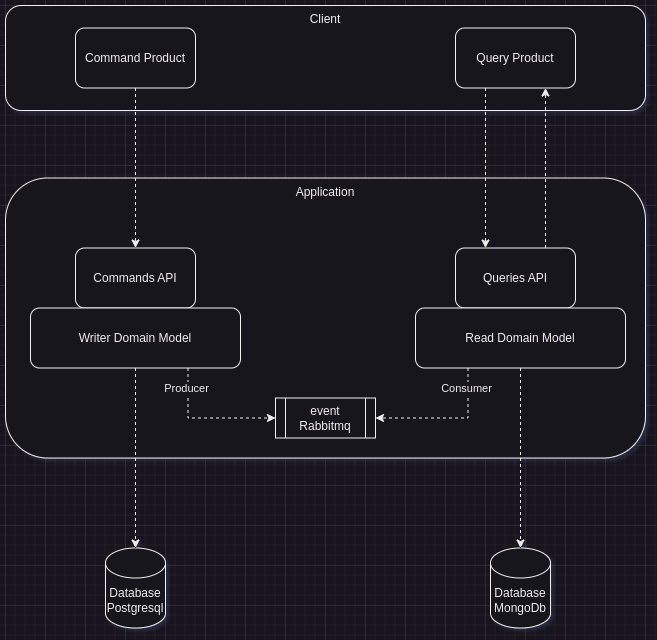

The diagram above was exported from draw.io. Its source (the exported page's mxGraphModel, read from the mxfile embedded in the PNG):
<mxGraphModel dx="1223" dy="751" grid="1" gridSize="10" guides="1" tooltips="1" connect="1" arrows="1" fold="1" page="1" pageScale="1" pageWidth="850" pageHeight="1100" math="0" shadow="0">
  <root>
    <mxCell id="0" />
    <mxCell id="1" parent="0" />
    <mxCell id="TY78l-HwABCRsa_vlNKq-18" value="Application" style="rounded=1;whiteSpace=wrap;html=1;verticalAlign=top;" parent="1" vertex="1">
      <mxGeometry x="120" y="292.5" width="640" height="280" as="geometry" />
    </mxCell>
    <mxCell id="TY78l-HwABCRsa_vlNKq-1" value="Client" style="rounded=1;whiteSpace=wrap;html=1;verticalAlign=top;" parent="1" vertex="1">
      <mxGeometry x="120" y="120" width="640" height="105" as="geometry" />
    </mxCell>
    <mxCell id="TY78l-HwABCRsa_vlNKq-10" style="edgeStyle=orthogonalEdgeStyle;rounded=0;orthogonalLoop=1;jettySize=auto;html=1;entryX=0.5;entryY=0;entryDx=0;entryDy=0;dashed=1;" parent="1" source="TY78l-HwABCRsa_vlNKq-4" target="TY78l-HwABCRsa_vlNKq-6" edge="1">
      <mxGeometry relative="1" as="geometry" />
    </mxCell>
    <mxCell id="TY78l-HwABCRsa_vlNKq-4" value="Command Product" style="rounded=1;whiteSpace=wrap;html=1;" parent="1" vertex="1">
      <mxGeometry x="190" y="142.5" width="120" height="60" as="geometry" />
    </mxCell>
    <mxCell id="TY78l-HwABCRsa_vlNKq-8" style="edgeStyle=orthogonalEdgeStyle;rounded=0;orthogonalLoop=1;jettySize=auto;html=1;entryX=0.25;entryY=0;entryDx=0;entryDy=0;dashed=1;exitX=0.25;exitY=1;exitDx=0;exitDy=0;" parent="1" source="TY78l-HwABCRsa_vlNKq-5" target="TY78l-HwABCRsa_vlNKq-7" edge="1">
      <mxGeometry relative="1" as="geometry" />
    </mxCell>
    <mxCell id="TY78l-HwABCRsa_vlNKq-5" value="Query Product" style="rounded=1;whiteSpace=wrap;html=1;" parent="1" vertex="1">
      <mxGeometry x="570" y="142.5" width="120" height="60" as="geometry" />
    </mxCell>
    <mxCell id="TY78l-HwABCRsa_vlNKq-6" value="Commands API" style="rounded=1;whiteSpace=wrap;html=1;" parent="1" vertex="1">
      <mxGeometry x="190" y="362.5" width="120" height="60" as="geometry" />
    </mxCell>
    <mxCell id="TY78l-HwABCRsa_vlNKq-9" style="edgeStyle=orthogonalEdgeStyle;rounded=0;orthogonalLoop=1;jettySize=auto;html=1;entryX=0.75;entryY=1;entryDx=0;entryDy=0;exitX=0.75;exitY=0;exitDx=0;exitDy=0;dashed=1;" parent="1" source="TY78l-HwABCRsa_vlNKq-7" target="TY78l-HwABCRsa_vlNKq-5" edge="1">
      <mxGeometry relative="1" as="geometry" />
    </mxCell>
    <mxCell id="TY78l-HwABCRsa_vlNKq-7" value="Queries API" style="rounded=1;whiteSpace=wrap;html=1;" parent="1" vertex="1">
      <mxGeometry x="570" y="362.5" width="120" height="60" as="geometry" />
    </mxCell>
    <mxCell id="TY78l-HwABCRsa_vlNKq-15" style="edgeStyle=orthogonalEdgeStyle;rounded=0;orthogonalLoop=1;jettySize=auto;html=1;exitX=0.5;exitY=1;exitDx=0;exitDy=0;dashed=1;" parent="1" source="TY78l-HwABCRsa_vlNKq-11" target="TY78l-HwABCRsa_vlNKq-13" edge="1">
      <mxGeometry relative="1" as="geometry" />
    </mxCell>
    <mxCell id="TY78l-HwABCRsa_vlNKq-11" value="Read Domain Model" style="rounded=1;whiteSpace=wrap;html=1;" parent="1" vertex="1">
      <mxGeometry x="530" y="422.5" width="210" height="60" as="geometry" />
    </mxCell>
    <mxCell id="TY78l-HwABCRsa_vlNKq-12" value="Database&lt;br&gt;Postgresql" style="shape=cylinder3;whiteSpace=wrap;html=1;boundedLbl=1;backgroundOutline=1;size=15;" parent="1" vertex="1">
      <mxGeometry x="220" y="662.5" width="60" height="80" as="geometry" />
    </mxCell>
    <mxCell id="TY78l-HwABCRsa_vlNKq-13" value="Database&lt;br&gt;MongoDb" style="shape=cylinder3;whiteSpace=wrap;html=1;boundedLbl=1;backgroundOutline=1;size=15;" parent="1" vertex="1">
      <mxGeometry x="605" y="662.5" width="60" height="80" as="geometry" />
    </mxCell>
    <mxCell id="TY78l-HwABCRsa_vlNKq-17" style="edgeStyle=orthogonalEdgeStyle;rounded=0;orthogonalLoop=1;jettySize=auto;html=1;dashed=1;" parent="1" source="TY78l-HwABCRsa_vlNKq-16" target="TY78l-HwABCRsa_vlNKq-12" edge="1">
      <mxGeometry relative="1" as="geometry" />
    </mxCell>
    <mxCell id="TY78l-HwABCRsa_vlNKq-20" style="edgeStyle=orthogonalEdgeStyle;rounded=0;orthogonalLoop=1;jettySize=auto;html=1;entryX=0;entryY=0.5;entryDx=0;entryDy=0;exitX=0.75;exitY=1;exitDx=0;exitDy=0;dashed=1;" parent="1" source="TY78l-HwABCRsa_vlNKq-16" target="TY78l-HwABCRsa_vlNKq-19" edge="1">
      <mxGeometry relative="1" as="geometry" />
    </mxCell>
    <mxCell id="TY78l-HwABCRsa_vlNKq-22" value="Producer" style="edgeLabel;html=1;align=center;verticalAlign=middle;resizable=0;points=[];" parent="TY78l-HwABCRsa_vlNKq-20" vertex="1" connectable="0">
      <mxGeometry x="-0.0618" relative="1" as="geometry">
        <mxPoint x="-17" y="-30" as="offset" />
      </mxGeometry>
    </mxCell>
    <mxCell id="TY78l-HwABCRsa_vlNKq-16" value="Writer Domain Model" style="rounded=1;whiteSpace=wrap;html=1;" parent="1" vertex="1">
      <mxGeometry x="145" y="422.5" width="210" height="60" as="geometry" />
    </mxCell>
    <mxCell id="TY78l-HwABCRsa_vlNKq-21" style="edgeStyle=orthogonalEdgeStyle;rounded=0;orthogonalLoop=1;jettySize=auto;html=1;entryX=1;entryY=0.5;entryDx=0;entryDy=0;dashed=1;exitX=0.25;exitY=1;exitDx=0;exitDy=0;" parent="1" source="TY78l-HwABCRsa_vlNKq-11" target="TY78l-HwABCRsa_vlNKq-19" edge="1">
      <mxGeometry relative="1" as="geometry" />
    </mxCell>
    <mxCell id="TY78l-HwABCRsa_vlNKq-23" value="Consumer" style="edgeLabel;html=1;align=center;verticalAlign=middle;resizable=0;points=[];" parent="TY78l-HwABCRsa_vlNKq-21" vertex="1" connectable="0">
      <mxGeometry x="0.1719" y="-2" relative="1" as="geometry">
        <mxPoint x="31" y="-28" as="offset" />
      </mxGeometry>
    </mxCell>
    <mxCell id="TY78l-HwABCRsa_vlNKq-19" value="event&lt;br&gt;Rabbitmq" style="shape=process;whiteSpace=wrap;html=1;backgroundOutline=1;" parent="1" vertex="1">
      <mxGeometry x="390" y="512.5" width="100" height="40" as="geometry" />
    </mxCell>
  </root>
</mxGraphModel>